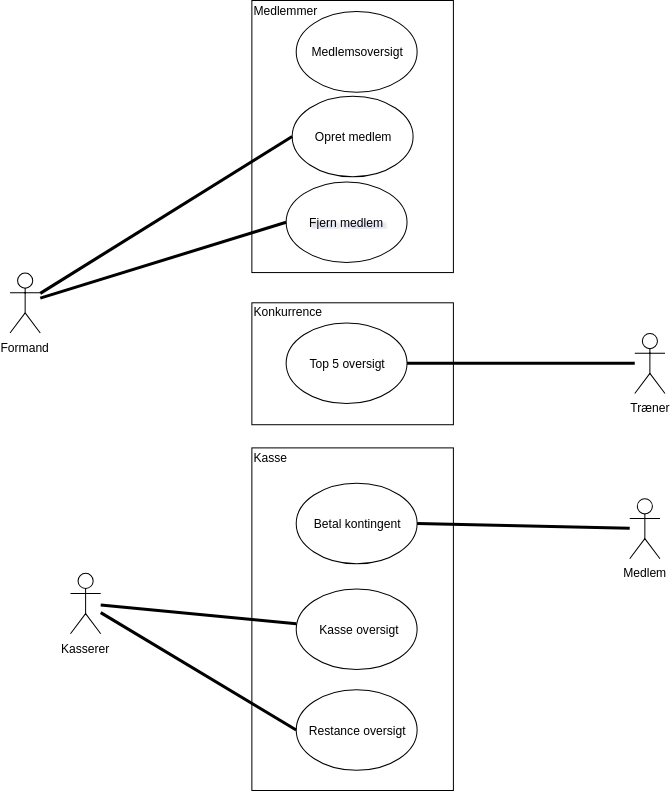

The diagram above was exported from draw.io. Its source (the exported page's mxGraphModel, read from the mxfile embedded in the PNG):
<mxGraphModel dx="1426" dy="837" grid="1" gridSize="10" guides="1" tooltips="1" connect="1" arrows="1" fold="1" page="1" pageScale="1" pageWidth="827" pageHeight="1169" background="#ffffff" math="0" shadow="0">
  <root>
    <mxCell id="0" />
    <mxCell id="1" parent="0" />
    <mxCell id="107" value="" style="group" vertex="1" connectable="0" parent="1">
      <mxGeometry x="320" y="36" width="200" height="270" as="geometry" />
    </mxCell>
    <mxCell id="104" value="" style="rounded=0;whiteSpace=wrap;html=1;" vertex="1" parent="107">
      <mxGeometry width="200" height="270" as="geometry" />
    </mxCell>
    <mxCell id="81" value="Fjern medlem" style="ellipse;whiteSpace=wrap;html=1;" vertex="1" parent="107">
      <mxGeometry x="33.5" y="180" width="120" height="80" as="geometry" />
    </mxCell>
    <mxCell id="82" value="Opret medlem" style="ellipse;whiteSpace=wrap;html=1;" vertex="1" parent="107">
      <mxGeometry x="40" y="95" width="120" height="80" as="geometry" />
    </mxCell>
    <mxCell id="105" value="Medlemmer" style="text;html=1;resizable=0;points=[];autosize=1;align=left;verticalAlign=top;spacingTop=-4;" vertex="1" parent="107">
      <mxGeometry y="1" width="80" height="20" as="geometry" />
    </mxCell>
    <mxCell id="106" value="Medlemsoversigt" style="ellipse;whiteSpace=wrap;html=1;" vertex="1" parent="107">
      <mxGeometry x="43.5" y="11" width="120" height="80" as="geometry" />
    </mxCell>
    <mxCell id="110" value="" style="group" vertex="1" connectable="0" parent="1">
      <mxGeometry x="320" y="336" width="200" height="121" as="geometry" />
    </mxCell>
    <mxCell id="108" value="" style="rounded=0;whiteSpace=wrap;html=1;" vertex="1" parent="110">
      <mxGeometry width="200" height="121" as="geometry" />
    </mxCell>
    <mxCell id="85" value="Top 5 oversigt" style="ellipse;whiteSpace=wrap;html=1;" vertex="1" parent="110">
      <mxGeometry x="33.5" y="20" width="120" height="80" as="geometry" />
    </mxCell>
    <mxCell id="109" value="Konkurrence" style="text;html=1;resizable=0;points=[];autosize=1;align=left;verticalAlign=top;spacingTop=-4;" vertex="1" parent="110">
      <mxGeometry width="80" height="20" as="geometry" />
    </mxCell>
    <mxCell id="114" value="" style="group" vertex="1" connectable="0" parent="1">
      <mxGeometry x="320" y="480" width="200" height="340" as="geometry" />
    </mxCell>
    <mxCell id="100" value="" style="rounded=0;whiteSpace=wrap;html=1;" vertex="1" parent="114">
      <mxGeometry width="200" height="340" as="geometry" />
    </mxCell>
    <mxCell id="88" value="Betal kontingent" style="ellipse;whiteSpace=wrap;html=1;" vertex="1" parent="114">
      <mxGeometry x="43.5" y="34.5" width="120" height="80" as="geometry" />
    </mxCell>
    <mxCell id="89" value="Restance oversigt" style="ellipse;whiteSpace=wrap;html=1;" vertex="1" parent="114">
      <mxGeometry x="43.5" y="240" width="120" height="80" as="geometry" />
    </mxCell>
    <mxCell id="99" value="&amp;nbsp;Kasse oversigt" style="ellipse;whiteSpace=wrap;html=1;" vertex="1" parent="114">
      <mxGeometry x="43.5" y="140" width="120" height="80" as="geometry" />
    </mxCell>
    <mxCell id="101" value="Kasse" style="text;html=1;resizable=0;points=[];autosize=1;align=left;verticalAlign=top;spacingTop=-4;" vertex="1" parent="114">
      <mxGeometry width="50" height="20" as="geometry" />
    </mxCell>
    <mxCell id="97" style="edgeStyle=none;rounded=0;html=1;entryX=0;entryY=0.5;endArrow=none;endFill=0;jettySize=auto;orthogonalLoop=1;strokeWidth=3;" edge="1" parent="1" source="74" target="81">
      <mxGeometry relative="1" as="geometry" />
    </mxCell>
    <mxCell id="98" style="edgeStyle=none;rounded=0;html=1;entryX=0;entryY=0.5;endArrow=none;endFill=0;jettySize=auto;orthogonalLoop=1;strokeWidth=3;" edge="1" parent="1" source="74" target="82">
      <mxGeometry relative="1" as="geometry" />
    </mxCell>
    <mxCell id="74" value="Formand" style="shape=umlActor;verticalLabelPosition=bottom;labelBackgroundColor=#ffffff;verticalAlign=top;html=1;outlineConnect=0;" vertex="1" parent="1">
      <mxGeometry x="80" y="306" width="30" height="60" as="geometry" />
    </mxCell>
    <mxCell id="93" style="edgeStyle=none;rounded=0;html=1;endArrow=none;endFill=0;jettySize=auto;orthogonalLoop=1;strokeWidth=3;entryX=0;entryY=0.5;" edge="1" parent="1" source="75" target="89">
      <mxGeometry relative="1" as="geometry" />
    </mxCell>
    <mxCell id="75" value="Kasserer" style="shape=umlActor;verticalLabelPosition=bottom;labelBackgroundColor=#ffffff;verticalAlign=top;html=1;outlineConnect=0;" vertex="1" parent="1">
      <mxGeometry x="140" y="604.5" width="30" height="60" as="geometry" />
    </mxCell>
    <mxCell id="96" style="edgeStyle=none;rounded=0;html=1;entryX=1;entryY=0.5;endArrow=none;endFill=0;jettySize=auto;orthogonalLoop=1;strokeWidth=3;" edge="1" parent="1" source="87" target="85">
      <mxGeometry relative="1" as="geometry" />
    </mxCell>
    <mxCell id="87" value="Træner" style="shape=umlActor;verticalLabelPosition=bottom;labelBackgroundColor=#ffffff;verticalAlign=top;html=1;outlineConnect=0;" vertex="1" parent="1">
      <mxGeometry x="700" y="366" width="30" height="60" as="geometry" />
    </mxCell>
    <mxCell id="95" style="edgeStyle=none;rounded=0;html=1;endArrow=none;endFill=0;jettySize=auto;orthogonalLoop=1;strokeWidth=3;entryX=1;entryY=0.5;" edge="1" parent="1" source="90" target="88">
      <mxGeometry relative="1" as="geometry">
        <mxPoint x="480" y="520" as="targetPoint" />
      </mxGeometry>
    </mxCell>
    <mxCell id="90" value="Medlem" style="shape=umlActor;verticalLabelPosition=bottom;labelBackgroundColor=#ffffff;verticalAlign=top;html=1;outlineConnect=0;" vertex="1" parent="1">
      <mxGeometry x="695" y="530" width="30" height="60" as="geometry" />
    </mxCell>
    <mxCell id="102" style="edgeStyle=none;rounded=0;html=1;endArrow=none;endFill=0;jettySize=auto;orthogonalLoop=1;strokeWidth=3;" edge="1" parent="1" source="75" target="99">
      <mxGeometry relative="1" as="geometry" />
    </mxCell>
  </root>
</mxGraphModel>